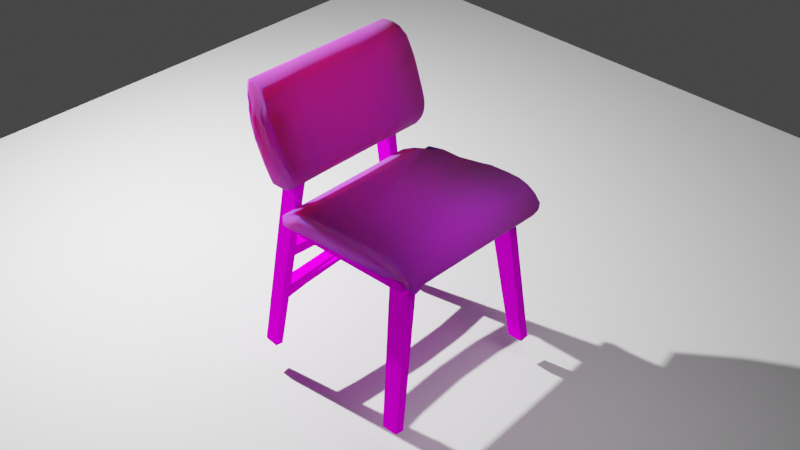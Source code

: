 # Source: chair_.blend  (saved by Blender 2.82.7; exported with 4.5.12 LTS)
import bpy
from mathutils import Matrix  # noqa: F401  (used for matrix-valued properties, if any)

bpy.ops.wm.read_factory_settings(use_empty=True)
scene = bpy.context.scene
scene.name = 'Scene'

# ---- collections
col_back = bpy.data.collections.new('back'); scene.collection.children.link(col_back)
col_seat = bpy.data.collections.new('seat'); scene.collection.children.link(col_seat)
col_archive = bpy.data.collections.new('archive'); scene.collection.children.link(col_archive)
col_legs = bpy.data.collections.new('legs'); scene.collection.children.link(col_legs)

# ---- images (referenced by path relative to the original .blend; pixels are not part of the script)
import os
ASSET_DIR = os.environ.get("B2B_ASSET_DIR", "")  # directory of the original .blend (textures are referenced by path, not embedded)
HERE = os.path.dirname(os.path.abspath(__file__))  # packed textures are extracted next to this script under _unpacked/

def load_image(name, relpath, width, height, colorspace="sRGB"):
    """Load a texture the original file referenced (path relative to the .blend, or extracted next to this script)."""
    p = next((c for c in (os.path.join(HERE, relpath), os.path.join(ASSET_DIR, relpath)) if relpath and os.path.exists(c)), "")
    if p:
        img = bpy.data.images.load(p, check_existing=True)
        img.name = name
    else:  # same state as the original file: an image datablock whose file is absent (Cycles renders it pink)
        img = bpy.data.images.new(name, width, height)
        img.source = "FILE"
        img.filepath = "//" + (relpath or name)
    img.colorspace_settings.name = colorspace
    return img
img_bark_004_basecolor_jpg = load_image('Bark_004_basecolor.jpg', 'Bark_004_basecolor.jpg', 1024, 1024, 'sRGB')
img_fabric_025_ambient_occlusion_jpg = load_image('Fabric_025_Ambient Occlusion.jpg', 'Fabric_025_Ambient Occlusion.jpg', 1024, 1024, 'sRGB')

# ---- materials (node trees are filled in below, after node groups)
mat_material_001 = bpy.data.materials.new('Material.001')
mat_material_002 = bpy.data.materials.new('Material.002')

# ---- material node trees
mat_material_001.use_nodes = True; mat_material_001.node_tree.nodes.clear()
_N = mat_material_001.node_tree.nodes; _L = mat_material_001.node_tree.links
n0 = _N.new('ShaderNodeOutputMaterial'); n0.name = 'Material Output'; n0.location = (300, 300)
n1 = _N.new('ShaderNodeBsdfPrincipled'); n1.name = 'Principled BSDF'; n1.location = (10, 300)
n1.distribution = 'GGX'
n1.subsurface_method = 'BURLEY'
n1.inputs[3].default_value = 1.45
n1.inputs[13].default_value = 0.0
n1.inputs[27].default_value = (0.0, 0.0, 0.0, 1.0)
n1.inputs[28].default_value = 1.0
n2 = _N.new('ShaderNodeTexImage'); n2.name = 'Image Texture'; n2.location = (-280, 260)
n2.image = img_bark_004_basecolor_jpg
_L.new(n1.outputs[0], n0.inputs[0])
_L.new(n2.outputs[0], n1.inputs[0])
n0.is_active_output = True
mat_material_002.use_nodes = True; mat_material_002.node_tree.nodes.clear()
_N = mat_material_002.node_tree.nodes; _L = mat_material_002.node_tree.links
n0 = _N.new('ShaderNodeOutputMaterial'); n0.name = 'Material Output'; n0.location = (300, 300)
n1 = _N.new('ShaderNodeBsdfPrincipled'); n1.name = 'Principled BSDF'; n1.location = (10, 300)
n1.distribution = 'GGX'
n1.subsurface_method = 'BURLEY'
n1.inputs[2].default_value = 1.0
n1.inputs[3].default_value = 1.45
n1.inputs[8].default_value = 1.0
n1.inputs[10].default_value = 0.7031
n1.inputs[13].default_value = 1.0
n1.inputs[27].default_value = (0.0, 0.0, 0.0, 1.0)
n1.inputs[28].default_value = 1.0
n2 = _N.new('ShaderNodeTexImage'); n2.name = 'Image Texture'; n2.location = (-280, 260)
n2.image = img_fabric_025_ambient_occlusion_jpg
n2.extension = 'EXTEND'
n3 = _N.new('ShaderNodeMix'); n3.name = 'Mix'; n3.location = (-160, 180)
n3.data_type = 'RGBA'
n3.inputs[0].default_value = 0.7031
n3.inputs[7].default_value = (0.006334, 0.0, 0.1574, 1.0)
_L.new(n1.outputs[0], n0.inputs[0])
_L.new(n2.outputs[0], n3.inputs[6])
_L.new(n3.outputs[2], n1.inputs[0])
n0.is_active_output = True

# ---- world
world_world = bpy.data.worlds.new('World'); scene.world = world_world
world_world.use_nodes = True; world_world.node_tree.nodes.clear()
_N = world_world.node_tree.nodes; _L = world_world.node_tree.links
n0 = _N.new('ShaderNodeOutputWorld'); n0.name = 'World Output'; n0.location = (300, 300)
n1 = _N.new('ShaderNodeBackground'); n1.name = 'Background'; n1.location = (10, 300)
n1.inputs[0].default_value = (0.05088, 0.05088, 0.05088, 1.0)
_L.new(n1.outputs[0], n0.inputs[0])
n0.is_active_output = True
world_world.color = (0.05088, 0.05088, 0.05088)
world_world.use_sun_shadow = False
world_world.sun_shadow_jitter_overblur = 0.0

# ---- cameras
cam_camera = bpy.data.cameras.new('Camera')
cam_camera.clip_end = 100.0
cam_camera.ortho_scale = 7.314

# ---- lights
light_light = bpy.data.lights.new('Light', 'AREA')
light_light.transmission_factor = 0.0
light_light.energy = 1571.0
light_light.shadow_soft_size = 0.1
light_light.shadow_maximum_resolution = 0.006
light_light.use_absolute_resolution = True
light_light.shape = 'RECTANGLE'
light_light.size = 0.1
light_light.size_y = 0.1
light_area = bpy.data.lights.new('Area', 'AREA')
light_area.transmission_factor = 0.0
light_area.energy = 78.54
light_area.shadow_soft_size = 1.673
light_area.shadow_maximum_resolution = 0.006
light_area.use_absolute_resolution = True
light_area.size = 1.673
light_area.size_y = 1.0

# ---- meshes
me_cube_001 = bpy.data.meshes.new('Cube.001')
me_cube_001.from_pydata([(-1.209, -1.161, -1.004), (-1.184, -1.281, 1.378), (-1.209, 0.86, -1.004), (-1.187, 1.191, 1.379), (0.8967, -1.16, -1.003), (1.468, -1.273, 1.381), (0.8967, 0.8613, -1.003), (1.466, 1.199, 1.381), (-1.208, 0.1816, -1.005), (-1.208, -0.492, -1.005), (-1.184, -0.464, 1.376), (-1.185, 0.3599, 1.377), (0.8975, -0.4907, -1.005), (0.8975, 0.1829, -1.005), (1.468, 0.3682, 1.379), (1.469, -0.4558, 1.379), (-1.314, 0.2616, 1.542), (-1.34, 1.091, 1.544), (1.234, 1.273, 1.601), (1.279, -0.3804, 1.599), (1.291, -1.197, 1.602), (-1.283, -1.379, 1.544), (-1.295, -0.5617, 1.542), (1.259, 0.4428, 1.599), (-1.608, 0.2388, 1.615), (-1.637, 1.068, 1.617), (0.9176, 1.27, 1.681), (0.9675, -0.3826, 1.679), (0.9817, -1.199, 1.682), (-1.573, -1.401, 1.618), (-1.587, -0.5843, 1.616), (0.9461, 0.4406, 1.679), (-2.609, 0.1271, 2.01), (-2.634, 0.8347, 2.011), (-0.4544, 1.007, 2.066), (-0.4118, -0.403, 2.064), (-0.3997, -1.1, 2.066), (-2.579, -1.272, 2.012), (-2.591, -0.5752, 2.01), (-0.43, 0.2992, 2.064), (-3.381, 0.03153, 2.325), (-3.402, 0.6248, 2.327), (-1.575, 0.7691, 2.372), (-1.539, -0.4128, 2.371), (-1.529, -0.9969, 2.373), (-3.356, -1.141, 2.327), (-3.366, -0.5571, 2.325), (-1.555, 0.1758, 2.371)], [], [(8, 11, 3, 2), (2, 3, 7, 6), (12, 15, 5, 4), (4, 5, 1, 0), (9, 12, 4, 0), (1, 5, 20, 21), (3, 11, 16, 17), (11, 10, 22, 16), (2, 6, 13, 8), (8, 13, 12, 9), (6, 7, 14, 13), (13, 14, 15, 12), (0, 1, 10, 9), (9, 10, 11, 8), (16, 22, 30, 24), (19, 23, 31, 27), (17, 16, 24, 25), (14, 7, 18, 23), (7, 3, 17, 18), (10, 1, 21, 22), (15, 14, 23, 19), (5, 15, 19, 20), (28, 27, 35, 36), (30, 29, 37, 38), (31, 26, 34, 39), (21, 20, 28, 29), (18, 17, 25, 26), (23, 18, 26, 31), (22, 21, 29, 30), (20, 19, 27, 28), (38, 37, 45, 46), (39, 34, 42, 47), (34, 33, 41, 42), (25, 24, 32, 33), (27, 31, 39, 35), (24, 30, 38, 32), (29, 28, 36, 37), (26, 25, 33, 34), (43, 46, 45, 44), (42, 41, 40, 47), (47, 40, 46, 43), (36, 35, 43, 44), (33, 32, 40, 41), (35, 39, 47, 43), (32, 38, 46, 40), (37, 36, 44, 45)])
_uv = me_cube_001.uv_layers.new(name='UVMap')
_uv.uv.foreach_set('vector', [0.375, 0.1667, 0.625, 0.1667, 0.625, 0.25, 0.375, 0.25, 0.375, 0.25, 0.625, 0.25, 0.625, 0.5, 0.375, 0.5, 0.375, 0.6667, 0.625, 0.6667, 0.625, 0.75, 0.375, 0.75, 0.375, 0.75, 0.625, 0.75, 0.625, 1.0, 0.375, 1.0, 0.125, 0.6667, 0.375, 0.6667, 0.375, 0.75, 0.125, 0.75, 0.625, 1.0, 0.625, 0.75, 0.625, 0.75, 0.625, 1.0, 0.625, 0.25, 0.625, 0.1667, 0.625, 0.1667, 0.625, 0.25, 0.625, 0.1667, 0.625, 0.08333, 0.625, 0.08333, 0.625, 0.1667, 0.125, 0.5, 0.375, 0.5, 0.375, 0.5833, 0.125, 0.5833, 0.125, 0.5833, 0.375, 0.5833, 0.375, 0.6667, 0.125, 0.6667, 0.375, 0.5, 0.625, 0.5, 0.625, 0.5833, 0.375, 0.5833, 0.375, 0.5833, 0.625, 0.5833, 0.625, 0.6667, 0.375, 0.6667, 0.375, 0.0, 0.625, 0.0, 0.625, 0.08333, 0.375, 0.08333, 0.375, 0.08333, 0.625, 0.08333, 0.625, 0.1667, 0.375, 0.1667, 0.625, 0.1667, 0.625, 0.08333, 0.625, 0.08333, 0.625, 0.1667, 0.625, 0.6667, 0.625, 0.5833, 0.625, 0.5833, 0.625, 0.6667, 0.625, 0.25, 0.625, 0.1667, 0.625, 0.1667, 0.625, 0.25, 0.625, 0.5833, 0.625, 0.5, 0.625, 0.5, 0.625, 0.5833, 0.625, 0.5, 0.625, 0.25, 0.625, 0.25, 0.625, 0.5, 0.625, 0.08333, 0.625, 0.0, 0.625, 0.0, 0.625, 0.08333, 0.625, 0.6667, 0.625, 0.5833, 0.625, 0.5833, 0.625, 0.6667, 0.625, 0.75, 0.625, 0.6667, 0.625, 0.6667, 0.625, 0.75, 0.625, 0.75, 0.625, 0.6667, 0.625, 0.6667, 0.625, 0.75, 0.625, 0.08333, 0.625, 0.0, 0.625, 0.0, 0.625, 0.08333, 0.625, 0.5833, 0.625, 0.5, 0.625, 0.5, 0.625, 0.5833, 0.625, 1.0, 0.625, 0.75, 0.625, 0.75, 0.625, 1.0, 0.625, 0.5, 0.625, 0.25, 0.625, 0.25, 0.625, 0.5, 0.625, 0.5833, 0.625, 0.5, 0.625, 0.5, 0.625, 0.5833, 0.625, 0.08333, 0.625, 0.0, 0.625, 0.0, 0.625, 0.08333, 0.625, 0.75, 0.625, 0.6667, 0.625, 0.6667, 0.625, 0.75, 0.625, 0.08333, 0.625, 0.0, 0.625, 0.0, 0.625, 0.08333, 0.625, 0.5833, 0.625, 0.5, 0.625, 0.5, 0.625, 0.5833, 0.625, 0.5, 0.625, 0.25, 0.625, 0.25, 0.625, 0.5, 0.625, 0.25, 0.625, 0.1667, 0.625, 0.1667, 0.625, 0.25, 0.625, 0.6667, 0.625, 0.5833, 0.625, 0.5833, 0.625, 0.6667, 0.625, 0.1667, 0.625, 0.08333, 0.625, 0.08333, 0.625, 0.1667, 0.625, 1.0, 0.625, 0.75, 0.625, 0.75, 0.625, 1.0, 0.625, 0.5, 0.625, 0.25, 0.625, 0.25, 0.625, 0.5, 0.625, 0.6667, 0.875, 0.6667, 0.875, 0.75, 0.625, 0.75, 0.625, 0.5, 0.875, 0.5, 0.875, 0.5833, 0.625, 0.5833, 0.625, 0.5833, 0.875, 0.5833, 0.875, 0.6667, 0.625, 0.6667, 0.625, 0.75, 0.625, 0.6667, 0.625, 0.6667, 0.625, 0.75, 0.625, 0.25, 0.625, 0.1667, 0.625, 0.1667, 0.625, 0.25, 0.625, 0.6667, 0.625, 0.5833, 0.625, 0.5833, 0.625, 0.6667, 0.625, 0.1667, 0.625, 0.08333, 0.625, 0.08333, 0.625, 0.1667, 0.625, 1.0, 0.625, 0.75, 0.625, 0.75, 0.625, 1.0])
me_cube_001.materials.append(mat_material_001)
me_cube_001.use_remesh_fix_poles = True
me_cube_001.use_remesh_preserve_attributes = False
me_cube_001.use_mirror_vertex_groups = False
me_cube_001.update()
me_cube_002 = bpy.data.meshes.new('Cube.002')
me_cube_002.from_pydata([(-1.209, -1.161, -1.004), (-1.184, -1.281, 1.378), (-1.209, 0.86, -1.004), (-1.187, 1.191, 1.379), (0.8967, -1.16, -1.003), (1.342, -1.275, 1.381), (0.8967, 0.8613, -1.003), (1.34, 1.197, 1.381), (-1.208, 0.1816, -1.005), (-1.208, -0.492, -1.005), (-1.184, -0.464, 1.376), (-1.185, 0.3599, 1.377), (0.8975, -0.4907, -1.005), (0.8975, 0.1829, -1.005), (1.342, 0.3666, 1.379), (1.342, -0.4574, 1.379), (-1.209, -0.491, -0.9763), (-1.209, -1.16, -0.9747), (0.896, 0.8623, -0.9745), (-1.209, 0.861, -0.9749), (0.8968, 0.1839, -0.9759), (0.896, -1.158, -0.9743), (-1.209, 0.1826, -0.9764), (0.8968, -0.4897, -0.9759), (-0.6391, 0.5006, 1.641), (-0.5934, 1.352, 1.642), (1.743, 1.032, 1.541), (1.661, -0.6642, 1.54), (1.635, -1.503, 1.543), (-0.7009, -1.183, 1.644), (-0.675, -0.3442, 1.641), (1.697, 0.1806, 1.539), (0.759, 0.2756, 1.997), (0.7972, 0.9871, 1.998), (2.75, 0.7196, 1.914), (2.682, -0.6982, 1.913), (2.66, -1.399, 1.915), (0.7073, -1.132, 2.0), (0.729, -0.4307, 1.998), (2.712, 0.008071, 1.913), (2.452, 0.05349, 2.395), (2.482, 0.6139, 2.396), (4.02, 0.4032, 2.329), (3.966, -0.7135, 2.328), (3.949, -1.266, 2.33), (2.411, -1.055, 2.397), (2.428, -0.5028, 2.395), (3.99, -0.1572, 2.328)], [], [(8, 11, 3, 2), (2, 3, 7, 6), (12, 15, 5, 4), (4, 5, 1, 0), (8, 2, 19, 22), (10, 1, 29, 30), (7, 3, 25, 26), (14, 7, 26, 31), (12, 4, 21, 23), (6, 13, 20, 18), (6, 7, 14, 13), (13, 14, 15, 12), (0, 1, 10, 9), (9, 10, 11, 8), (16, 23, 21, 17), (19, 18, 20, 22), (22, 20, 23, 16), (4, 0, 17, 21), (13, 12, 23, 20), (2, 6, 18, 19), (9, 8, 22, 16), (0, 9, 16, 17), (29, 28, 36, 37), (24, 30, 38, 32), (27, 31, 39, 35), (15, 14, 31, 27), (5, 15, 27, 28), (11, 10, 30, 24), (3, 11, 24, 25), (1, 5, 28, 29), (33, 32, 40, 41), (36, 35, 43, 44), (38, 37, 45, 46), (26, 25, 33, 34), (31, 26, 34, 39), (30, 29, 37, 38), (28, 27, 35, 36), (25, 24, 32, 33), (43, 46, 45, 44), (42, 41, 40, 47), (47, 40, 46, 43), (35, 39, 47, 43), (32, 38, 46, 40), (37, 36, 44, 45), (34, 33, 41, 42), (39, 34, 42, 47)])
_uv = me_cube_002.uv_layers.new(name='UVMap')
_uv.uv.foreach_set('vector', [0.375, 0.1667, 0.625, 0.1667, 0.625, 0.25, 0.375, 0.25, 0.375, 0.25, 0.625, 0.25, 0.625, 0.5, 0.375, 0.5, 0.375, 0.6667, 0.625, 0.6667, 0.625, 0.75, 0.375, 0.75, 0.375, 0.75, 0.625, 0.75, 0.625, 1.0, 0.375, 1.0, 0.375, 0.1667, 0.375, 0.25, 0.375, 0.25, 0.375, 0.1667, 0.625, 0.08333, 0.625, 0.0, 0.625, 0.0, 0.625, 0.08333, 0.625, 0.5, 0.625, 0.25, 0.625, 0.25, 0.625, 0.5, 0.625, 0.5833, 0.625, 0.5, 0.625, 0.5, 0.625, 0.5833, 0.375, 0.6667, 0.375, 0.75, 0.375, 0.75, 0.375, 0.6667, 0.375, 0.5, 0.375, 0.5833, 0.375, 0.5833, 0.375, 0.5, 0.375, 0.5, 0.625, 0.5, 0.625, 0.5833, 0.375, 0.5833, 0.375, 0.5833, 0.625, 0.5833, 0.625, 0.6667, 0.375, 0.6667, 0.375, 0.0, 0.625, 0.0, 0.625, 0.08333, 0.375, 0.08333, 0.375, 0.08333, 0.625, 0.08333, 0.625, 0.1667, 0.375, 0.1667, 0.125, 0.6667, 0.375, 0.6667, 0.375, 0.75, 0.125, 0.75, 0.125, 0.5, 0.375, 0.5, 0.375, 0.5833, 0.125, 0.5833, 0.125, 0.5833, 0.375, 0.5833, 0.375, 0.6667, 0.125, 0.6667, 0.375, 0.75, 0.375, 1.0, 0.375, 1.0, 0.375, 0.75, 0.375, 0.5833, 0.375, 0.6667, 0.375, 0.6667, 0.375, 0.5833, 0.375, 0.25, 0.375, 0.5, 0.375, 0.5, 0.375, 0.25, 0.375, 0.08333, 0.375, 0.1667, 0.375, 0.1667, 0.375, 0.08333, 0.375, 0.0, 0.375, 0.08333, 0.375, 0.08333, 0.375, 0.0, 0.625, 1.0, 0.625, 0.75, 0.625, 0.75, 0.625, 1.0, 0.625, 0.1667, 0.625, 0.08333, 0.625, 0.08333, 0.625, 0.1667, 0.625, 0.6667, 0.625, 0.5833, 0.625, 0.5833, 0.625, 0.6667, 0.625, 0.6667, 0.625, 0.5833, 0.625, 0.5833, 0.625, 0.6667, 0.625, 0.75, 0.625, 0.6667, 0.625, 0.6667, 0.625, 0.75, 0.625, 0.1667, 0.625, 0.08333, 0.625, 0.08333, 0.625, 0.1667, 0.625, 0.25, 0.625, 0.1667, 0.625, 0.1667, 0.625, 0.25, 0.625, 1.0, 0.625, 0.75, 0.625, 0.75, 0.625, 1.0, 0.625, 0.25, 0.625, 0.1667, 0.625, 0.1667, 0.625, 0.25, 0.625, 0.75, 0.625, 0.6667, 0.625, 0.6667, 0.625, 0.75, 0.625, 0.08333, 0.625, 0.0, 0.625, 0.0, 0.625, 0.08333, 0.625, 0.5, 0.625, 0.25, 0.625, 0.25, 0.625, 0.5, 0.625, 0.5833, 0.625, 0.5, 0.625, 0.5, 0.625, 0.5833, 0.625, 0.08333, 0.625, 0.0, 0.625, 0.0, 0.625, 0.08333, 0.625, 0.75, 0.625, 0.6667, 0.625, 0.6667, 0.625, 0.75, 0.625, 0.25, 0.625, 0.1667, 0.625, 0.1667, 0.625, 0.25, 0.625, 0.6667, 0.875, 0.6667, 0.875, 0.75, 0.625, 0.75, 0.625, 0.5, 0.875, 0.5, 0.875, 0.5833, 0.625, 0.5833, 0.625, 0.5833, 0.875, 0.5833, 0.875, 0.6667, 0.625, 0.6667, 0.625, 0.6667, 0.625, 0.5833, 0.625, 0.5833, 0.625, 0.6667, 0.625, 0.1667, 0.625, 0.08333, 0.625, 0.08333, 0.625, 0.1667, 0.625, 1.0, 0.625, 0.75, 0.625, 0.75, 0.625, 1.0, 0.625, 0.5, 0.625, 0.25, 0.625, 0.25, 0.625, 0.5, 0.625, 0.5833, 0.625, 0.5, 0.625, 0.5, 0.625, 0.5833])
me_cube_002.materials.append(mat_material_001)
me_cube_002.use_remesh_fix_poles = True
me_cube_002.use_remesh_preserve_attributes = False
me_cube_002.use_mirror_vertex_groups = False
me_cube_002.update()
me_cube_003 = bpy.data.meshes.new('Cube.003')
me_cube_003.from_pydata([(-1.0, -1.083, -2.284), (-1.0, -1.083, -0.2748), (-1.123, 1.092, -2.385), (-1.123, 1.096, -0.1595), (1.0, -1.083, -2.273), (1.0, -1.082, -0.2627), (1.123, 1.102, -2.394), (1.123, 1.109, -0.1699), (-1.0, 0.08389, -1.211), (-1.0, -1.083, -1.277), (-1.0, 0.08554, 0.7908), (-1.123, 1.097, -1.274), (5.436e-10, 1.1, -2.392), (5.436e-10, 1.106, -0.1674), (1.123, 1.109, -1.284), (1.0, 0.09734, -1.215), (1.0, 0.09914, 0.7872), (1.0, -1.082, -1.265), (-3.071e-16, -1.083, -2.276), (-3.071e-16, -1.082, -0.2658), (-4.55e-17, 0.0955, 0.7882), (-4.55e-17, 0.09373, -1.214), (-3.071e-16, -1.083, -1.268), (1.0, 0.1033, -0.5237), (5.436e-10, 1.106, -1.282), (-1.0, 0.1042, -0.5232), (-1.0, -0.5254, -1.412), (-1.0, -1.083, -0.7751), (-1.038, 0.7599, 0.2409), (-1.123, 1.095, -1.83), (-0.5617, 1.096, -2.389), (0.5617, 1.108, -0.1694), (1.123, 1.106, -1.84), (1.038, 0.7796, -1.851), (1.0, -0.5252, 0.5997), (1.0, -1.083, -1.768), (0.5, -1.083, -2.274), (-0.5, -1.083, -0.2696), (-1.038, 0.7489, -1.825), (-1.0, -1.083, -1.78), (-1.0, -0.5255, 0.5883), (-1.123, 1.097, -0.7176), (0.5617, 1.102, -2.393), (-0.5617, 1.102, -0.1641), (1.123, 1.11, -0.7277), (1.0, -0.5252, -1.401), (1.038, 0.7931, 0.2132), (1.0, -1.082, -0.7631), (-0.5, -1.083, -2.279), (0.5, -1.082, -0.2635), (-1.106e-16, -0.5253, 0.5971), (1.685e-10, 0.7842, 0.2212), (0.5, 0.09816, 0.7875), (-0.5, 0.09125, 0.7893), (-1.106e-16, -0.5253, -1.404), (1.685e-10, 0.7715, -1.844), (-0.5, 0.08953, -1.213), (0.5, 0.09636, -1.215), (-0.5, -1.083, -1.272), (0.5, -1.082, -1.266), (-3.071e-16, -1.083, -1.771), (-3.071e-16, -1.082, -0.7662), (1.0, -0.5252, -0.439), (1.039, 0.8635, -0.4777), (1.0, 0.1003, -0.7152), (1.0, 0.1013, 0.286), (0.5617, 1.108, -1.284), (-0.5617, 1.102, -1.279), (5.436e-10, 1.103, -1.837), (5.436e-10, 1.107, -0.7253), (-1.039, 0.8633, -0.4691), (-1.0, -0.5254, -0.4093), (-1.0, 0.08664, -0.7113), (-1.0, 0.1004, 0.2896), (-1.0, -0.5254, 0.09018), (-1.0, -0.5254, -0.9102), (-1.039, 0.7569, -1.315), (-0.5617, 1.103, -0.722), (-0.5617, 1.1, -1.834), (0.5617, 1.106, -1.839), (1.039, 0.7961, -0.31), (1.039, 0.7891, -1.341), (1.0, -0.5252, -0.8988), (0.5, -1.082, -0.7638), (0.5, -1.083, -1.769), (-0.5, -1.083, -1.775), (0.5191, 0.7776, -1.849), (-0.5191, 0.7618, -1.836), (-0.5, -0.5253, -1.407), (-0.5191, 0.7737, 0.2299), (0.5191, 0.7908, 0.2157), (0.5, -0.5253, 0.5993), (-0.5, -0.5254, 0.5936), (0.5, -0.5252, -1.402), (-0.5, -1.083, -0.77), (1.0, -0.5252, 0.1016), (0.5617, 1.109, -0.7272), (-1.039, 0.7625, -0.282), (1.0, -1.082, -0.7631), (1.0, -0.5252, 0.1016), (1.0, -0.8597, -0.3796), (1.0, -0.7849, -0.4592), (1.0, -0.8659, 0.1096), (0.5, -0.8659, 0.1086), (-1.0, -0.7857, -0.8762), (-1.0, -0.8658, -0.388), (-1.0, -0.6611, -0.4659)], [(99, 98)], [(97, 28, 3, 41), (96, 31, 7, 44), (95, 34, 102, 100), (94, 37, 1, 27), (93, 45, 4, 36), (92, 40, 1, 37), (91, 50, 19, 49, 103), (90, 51, 20, 52), (89, 28, 10, 53), (88, 54, 18, 48), (87, 55, 21, 56), (86, 33, 15, 57), (85, 58, 9, 39), (84, 59, 22, 60), (83, 49, 19, 61), (82, 62, 101, 17, 35), (81, 63, 23, 64), (80, 46, 16, 65), (79, 66, 14, 32), (78, 67, 24, 68), (77, 43, 13, 69), (76, 70, 11, 29), (75, 71, 25, 72), (74, 40, 10, 73), (9, 27, 105, 106, 104), (27, 1, 40, 74, 105), (26, 75, 72, 8), (0, 39, 75, 26), (39, 9, 104, 106, 71, 75), (38, 76, 29, 2), (8, 72, 76, 38), (72, 25, 70, 76), (67, 77, 69, 24), (11, 41, 77, 67), (41, 3, 43, 77), (30, 78, 68, 12), (2, 29, 78, 30), (29, 11, 67, 78), (42, 79, 32, 6), (12, 68, 79, 42), (68, 24, 66, 79), (14, 44, 80, 63), (44, 7, 46, 80), (33, 81, 64, 15), (6, 32, 81, 33), (32, 14, 63, 81), (45, 82, 35, 4), (15, 64, 82, 45), (64, 23, 62, 82), (59, 83, 61, 22), (17, 47, 83, 59), (47, 5, 49, 83), (36, 84, 60, 18), (4, 35, 84, 36), (35, 17, 59, 84), (48, 85, 39, 0), (18, 60, 85, 48), (60, 22, 58, 85), (55, 86, 57, 21), (12, 42, 86, 55), (42, 6, 33, 86), (38, 87, 56, 8), (2, 30, 87, 38), (30, 12, 55, 87), (26, 88, 48, 0), (8, 56, 88, 26), (56, 21, 54, 88), (51, 89, 53, 20), (13, 43, 89, 51), (43, 3, 28, 89), (46, 90, 52, 16), (7, 31, 90, 46), (31, 13, 51, 90), (34, 91, 103, 102), (16, 52, 91, 34), (52, 20, 50, 91), (50, 92, 37, 19), (20, 53, 92, 50), (53, 10, 40, 92), (54, 93, 36, 18), (21, 57, 93, 54), (57, 15, 45, 93), (58, 94, 27, 9), (22, 61, 94, 58), (61, 19, 37, 94), (65, 16, 34, 95), (66, 96, 44, 14), (24, 69, 96, 66), (69, 13, 31, 96), (70, 97, 41, 11), (73, 10, 28, 97), (101, 100, 47, 17), (102, 103, 49, 5), (100, 102, 5, 47)])
_uv = me_cube_003.uv_layers.new(name='UVMap')
_uv.uv.foreach_set('vector', [0.5625, 0.1875, 0.625, 0.1875, 0.625, 0.25, 0.5625, 0.25, 0.5625, 0.4375, 0.625, 0.4375, 0.625, 0.5, 0.5625, 0.5, 0.5625, 0.6875, 0.625, 0.6875, 0.625, 0.7258, 0.5625, 0.7251, 0.5625, 0.9375, 0.625, 0.9375, 0.625, 1.0, 0.5625, 1.0, 0.3125, 0.6875, 0.375, 0.6875, 0.375, 0.75, 0.3125, 0.75, 0.8125, 0.6875, 0.875, 0.6875, 0.875, 0.75, 0.8125, 0.75, 0.6875, 0.6875, 0.75, 0.6875, 0.75, 0.75, 0.6875, 0.75, 0.6875, 0.7258, 0.6875, 0.5625, 0.75, 0.5625, 0.75, 0.625, 0.6875, 0.625, 0.8125, 0.5625, 0.875, 0.5625, 0.875, 0.625, 0.8125, 0.625, 0.1875, 0.6875, 0.25, 0.6875, 0.25, 0.75, 0.1875, 0.75, 0.1875, 0.5625, 0.25, 0.5625, 0.25, 0.625, 0.1875, 0.625, 0.3125, 0.5625, 0.375, 0.5625, 0.375, 0.625, 0.3125, 0.625, 0.4375, 0.9375, 0.5, 0.9375, 0.5, 1.0, 0.4375, 1.0, 0.4375, 0.8125, 0.5, 0.8125, 0.5, 0.875, 0.4375, 0.875, 0.5625, 0.8125, 0.625, 0.8125, 0.625, 0.875, 0.5625, 0.875, 0.4375, 0.6875, 0.5, 0.6875, 0.5, 0.7245, 0.5, 0.75, 0.4375, 0.75, 0.4375, 0.5625, 0.5, 0.5625, 0.5, 0.625, 0.4375, 0.625, 0.5625, 0.5625, 0.625, 0.5625, 0.625, 0.625, 0.5625, 0.625, 0.4375, 0.4375, 0.5, 0.4375, 0.5, 0.5, 0.4375, 0.5, 0.4375, 0.3125, 0.5, 0.3125, 0.5, 0.375, 0.4375, 0.375, 0.5625, 0.3125, 0.625, 0.3125, 0.625, 0.375, 0.5625, 0.375, 0.4375, 0.1875, 0.5, 0.1875, 0.5, 0.25, 0.4375, 0.25, 0.4375, 0.0625, 0.5, 0.0625, 0.5, 0.125, 0.4375, 0.125, 0.5625, 0.0625, 0.625, 0.0625, 0.625, 0.125, 0.5625, 0.125, 0.5, 0.0, 0.5625, 0.0, 0.5625, 0.03264, 0.5, 0.04571, 0.5, 0.03125, 0.5625, 0.0, 0.625, 0.0, 0.625, 0.0625, 0.5625, 0.0625, 0.5625, 0.03264, 0.375, 0.0625, 0.4375, 0.0625, 0.4375, 0.125, 0.375, 0.125, 0.375, 0.0, 0.4375, 0.0, 0.4375, 0.0625, 0.375, 0.0625, 0.4375, 0.0, 0.5, 0.0, 0.5, 0.03125, 0.5, 0.04571, 0.5, 0.0625, 0.4375, 0.0625, 0.375, 0.1875, 0.4375, 0.1875, 0.4375, 0.25, 0.375, 0.25, 0.375, 0.125, 0.4375, 0.125, 0.4375, 0.1875, 0.375, 0.1875, 0.4375, 0.125, 0.5, 0.125, 0.5, 0.1875, 0.4375, 0.1875, 0.5, 0.3125, 0.5625, 0.3125, 0.5625, 0.375, 0.5, 0.375, 0.5, 0.25, 0.5625, 0.25, 0.5625, 0.3125, 0.5, 0.3125, 0.5625, 0.25, 0.625, 0.25, 0.625, 0.3125, 0.5625, 0.3125, 0.375, 0.3125, 0.4375, 0.3125, 0.4375, 0.375, 0.375, 0.375, 0.375, 0.25, 0.4375, 0.25, 0.4375, 0.3125, 0.375, 0.3125, 0.4375, 0.25, 0.5, 0.25, 0.5, 0.3125, 0.4375, 0.3125, 0.375, 0.4375, 0.4375, 0.4375, 0.4375, 0.5, 0.375, 0.5, 0.375, 0.375, 0.4375, 0.375, 0.4375, 0.4375, 0.375, 0.4375, 0.4375, 0.375, 0.5, 0.375, 0.5, 0.4375, 0.4375, 0.4375, 0.5, 0.5, 0.5625, 0.5, 0.5625, 0.5625, 0.5, 0.5625, 0.5625, 0.5, 0.625, 0.5, 0.625, 0.5625, 0.5625, 0.5625, 0.375, 0.5625, 0.4375, 0.5625, 0.4375, 0.625, 0.375, 0.625, 0.375, 0.5, 0.4375, 0.5, 0.4375, 0.5625, 0.375, 0.5625, 0.4375, 0.5, 0.5, 0.5, 0.5, 0.5625, 0.4375, 0.5625, 0.375, 0.6875, 0.4375, 0.6875, 0.4375, 0.75, 0.375, 0.75, 0.375, 0.625, 0.4375, 0.625, 0.4375, 0.6875, 0.375, 0.6875, 0.4375, 0.625, 0.5, 0.625, 0.5, 0.6875, 0.4375, 0.6875, 0.5, 0.8125, 0.5625, 0.8125, 0.5625, 0.875, 0.5, 0.875, 0.5, 0.75, 0.5625, 0.75, 0.5625, 0.8125, 0.5, 0.8125, 0.5625, 0.75, 0.625, 0.75, 0.625, 0.8125, 0.5625, 0.8125, 0.375, 0.8125, 0.4375, 0.8125, 0.4375, 0.875, 0.375, 0.875, 0.375, 0.75, 0.4375, 0.75, 0.4375, 0.8125, 0.375, 0.8125, 0.4375, 0.75, 0.5, 0.75, 0.5, 0.8125, 0.4375, 0.8125, 0.375, 0.9375, 0.4375, 0.9375, 0.4375, 1.0, 0.375, 1.0, 0.375, 0.875, 0.4375, 0.875, 0.4375, 0.9375, 0.375, 0.9375, 0.4375, 0.875, 0.5, 0.875, 0.5, 0.9375, 0.4375, 0.9375, 0.25, 0.5625, 0.3125, 0.5625, 0.3125, 0.625, 0.25, 0.625, 0.25, 0.5, 0.3125, 0.5, 0.3125, 0.5625, 0.25, 0.5625, 0.3125, 0.5, 0.375, 0.5, 0.375, 0.5625, 0.3125, 0.5625, 0.125, 0.5625, 0.1875, 0.5625, 0.1875, 0.625, 0.125, 0.625, 0.125, 0.5, 0.1875, 0.5, 0.1875, 0.5625, 0.125, 0.5625, 0.1875, 0.5, 0.25, 0.5, 0.25, 0.5625, 0.1875, 0.5625, 0.125, 0.6875, 0.1875, 0.6875, 0.1875, 0.75, 0.125, 0.75, 0.125, 0.625, 0.1875, 0.625, 0.1875, 0.6875, 0.125, 0.6875, 0.1875, 0.625, 0.25, 0.625, 0.25, 0.6875, 0.1875, 0.6875, 0.75, 0.5625, 0.8125, 0.5625, 0.8125, 0.625, 0.75, 0.625, 0.75, 0.5, 0.8125, 0.5, 0.8125, 0.5625, 0.75, 0.5625, 0.8125, 0.5, 0.875, 0.5, 0.875, 0.5625, 0.8125, 0.5625, 0.625, 0.5625, 0.6875, 0.5625, 0.6875, 0.625, 0.625, 0.625, 0.625, 0.5, 0.6875, 0.5, 0.6875, 0.5625, 0.625, 0.5625, 0.6875, 0.5, 0.75, 0.5, 0.75, 0.5625, 0.6875, 0.5625, 0.625, 0.6875, 0.6875, 0.6875, 0.6875, 0.7258, 0.625, 0.7258, 0.625, 0.625, 0.6875, 0.625, 0.6875, 0.6875, 0.625, 0.6875, 0.6875, 0.625, 0.75, 0.625, 0.75, 0.6875, 0.6875, 0.6875, 0.75, 0.6875, 0.8125, 0.6875, 0.8125, 0.75, 0.75, 0.75, 0.75, 0.625, 0.8125, 0.625, 0.8125, 0.6875, 0.75, 0.6875, 0.8125, 0.625, 0.875, 0.625, 0.875, 0.6875, 0.8125, 0.6875, 0.25, 0.6875, 0.3125, 0.6875, 0.3125, 0.75, 0.25, 0.75, 0.25, 0.625, 0.3125, 0.625, 0.3125, 0.6875, 0.25, 0.6875, 0.3125, 0.625, 0.375, 0.625, 0.375, 0.6875, 0.3125, 0.6875, 0.5, 0.9375, 0.5625, 0.9375, 0.5625, 1.0, 0.5, 1.0, 0.5, 0.875, 0.5625, 0.875, 0.5625, 0.9375, 0.5, 0.9375, 0.5625, 0.875, 0.625, 0.875, 0.625, 0.9375, 0.5625, 0.9375, 0.5625, 0.625, 0.625, 0.625, 0.625, 0.6875, 0.5625, 0.6875, 0.5, 0.4375, 0.5625, 0.4375, 0.5625, 0.5, 0.5, 0.5, 0.5, 0.375, 0.5625, 0.375, 0.5625, 0.4375, 0.5, 0.4375, 0.5625, 0.375, 0.625, 0.375, 0.625, 0.4375, 0.5625, 0.4375, 0.5, 0.1875, 0.5625, 0.1875, 0.5625, 0.25, 0.5, 0.25, 0.5625, 0.125, 0.625, 0.125, 0.625, 0.1875, 0.5625, 0.1875, 0.5, 0.7245, 0.5625, 0.7251, 0.5625, 0.75, 0.5, 0.75, 0.625, 0.7258, 0.6875, 0.7258, 0.6875, 0.75, 0.625, 0.75, 0.5625, 0.7251, 0.625, 0.7258, 0.625, 0.75, 0.5625, 0.75])
me_cube_003.materials.append(mat_material_001)
me_cube_003.use_remesh_fix_poles = True
me_cube_003.use_remesh_preserve_attributes = False
me_cube_003.use_mirror_vertex_groups = False
me_cube_003.update()
me_cube_009 = bpy.data.meshes.new('Cube.009')
me_cube_009.from_pydata([(-1.0, -1.083, -2.284), (-1.0, -1.083, -0.2748), (-1.123, 1.092, -2.385), (-1.123, 1.096, -0.1595), (1.0, -1.083, -2.273), (1.0, -1.082, -0.2627), (1.123, 1.102, -2.394), (1.123, 1.109, -0.1699), (-1.0, 0.08389, -1.211), (-1.0, -1.083, -1.277), (-1.0, 0.08554, 0.7908), (-1.123, 1.097, -1.274), (5.436e-10, 1.1, -2.392), (5.436e-10, 1.106, -0.1674), (1.123, 1.109, -1.284), (1.0, 0.09734, -1.215), (1.0, 0.09914, 0.7872), (1.0, -1.082, -1.265), (-3.071e-16, -1.083, -2.276), (-3.071e-16, -1.082, -0.2658), (-4.55e-17, 0.0955, 0.7882), (-4.55e-17, 0.09373, -1.214), (-3.071e-16, -1.083, -1.268), (1.0, 0.1033, -0.5237), (5.436e-10, 1.106, -1.282), (-1.0, 0.1042, -0.5232), (-1.0, -0.5254, -1.412), (-1.0, -1.083, -0.7751), (-1.038, 0.7599, 0.2409), (-1.123, 1.095, -1.83), (-0.5617, 1.096, -2.389), (0.5617, 1.108, -0.1694), (1.123, 1.106, -1.84), (1.038, 0.7796, -1.851), (1.0, -0.5252, 0.5997), (1.0, -1.083, -1.768), (0.5, -1.083, -2.274), (-0.5, -1.083, -0.2696), (-1.038, 0.7489, -1.825), (-1.0, -1.083, -1.78), (-1.0, -0.5255, 0.5883), (-1.123, 1.097, -0.7176), (0.5617, 1.102, -2.393), (-0.5617, 1.102, -0.1641), (1.123, 1.11, -0.7277), (1.0, -0.5252, -1.401), (1.038, 0.7931, 0.2132), (1.0, -1.082, -0.7631), (-0.5, -1.083, -2.279), (0.5, -1.082, -0.2635), (-1.106e-16, -0.5253, 0.5971), (1.685e-10, 0.7842, 0.2212), (0.5, 0.09816, 0.7875), (-0.5, 0.09125, 0.7893), (-1.106e-16, -0.5253, -1.404), (1.685e-10, 0.7715, -1.844), (-0.5, 0.08953, -1.213), (0.5, 0.09636, -1.215), (-0.5, -1.083, -1.272), (0.5, -1.082, -1.266), (-3.071e-16, -1.083, -1.771), (-3.071e-16, -1.082, -0.7662), (1.0, -0.5252, -0.439), (1.039, 0.8635, -0.4777), (1.0, 0.1003, -0.7152), (1.0, 0.1013, 0.286), (0.5617, 1.108, -1.284), (-0.5617, 1.102, -1.279), (5.436e-10, 1.103, -1.837), (5.436e-10, 1.107, -0.7253), (-1.039, 0.8633, -0.4691), (-1.0, -0.5254, -0.4093), (-1.0, 0.08664, -0.7113), (-1.0, 0.1004, 0.2896), (-1.0, -0.5254, 0.09018), (-1.0, -0.5254, -0.9102), (-1.039, 0.7569, -1.315), (-0.5617, 1.103, -0.722), (-0.5617, 1.1, -1.834), (0.5617, 1.106, -1.839), (1.039, 0.7961, -0.31), (1.039, 0.7891, -1.341), (1.0, -0.5252, -0.8988), (0.5, -1.082, -0.7638), (0.5, -1.083, -1.769), (-0.5, -1.083, -1.775), (0.5191, 0.7776, -1.849), (-0.5191, 0.7618, -1.836), (-0.5, -0.5253, -1.407), (-0.5191, 0.7737, 0.2299), (0.5191, 0.7908, 0.2157), (0.5, -0.5253, 0.5993), (-0.5, -0.5254, 0.5936), (0.5, -0.5252, -1.402), (-0.5, -1.083, -0.77), (1.0, -0.5252, 0.1016), (0.5617, 1.109, -0.7272), (-1.039, 0.7625, -0.282), (1.0, -1.082, -0.7631), (1.0, -0.5252, 0.1016), (1.0, -0.8597, -0.3796), (1.0, -0.7849, -0.4592), (1.0, -0.8659, 0.1096), (0.5, -0.8659, 0.1086), (-1.0, -0.7857, -0.8762), (-1.0, -0.8658, -0.388), (-1.0, -0.6611, -0.4659)], [(99, 98)], [(97, 28, 3, 41), (96, 31, 7, 44), (95, 34, 102, 100), (94, 37, 1, 27), (93, 45, 4, 36), (92, 40, 1, 37), (91, 50, 19, 49, 103), (90, 51, 20, 52), (89, 28, 10, 53), (88, 54, 18, 48), (87, 55, 21, 56), (86, 33, 15, 57), (85, 58, 9, 39), (84, 59, 22, 60), (83, 49, 19, 61), (82, 62, 101, 17, 35), (81, 63, 23, 64), (80, 46, 16, 65), (79, 66, 14, 32), (78, 67, 24, 68), (77, 43, 13, 69), (76, 70, 11, 29), (75, 71, 25, 72), (74, 40, 10, 73), (9, 27, 105, 106, 104), (27, 1, 40, 74, 105), (26, 75, 72, 8), (0, 39, 75, 26), (39, 9, 104, 106, 71, 75), (38, 76, 29, 2), (8, 72, 76, 38), (72, 25, 70, 76), (67, 77, 69, 24), (11, 41, 77, 67), (41, 3, 43, 77), (30, 78, 68, 12), (2, 29, 78, 30), (29, 11, 67, 78), (42, 79, 32, 6), (12, 68, 79, 42), (68, 24, 66, 79), (14, 44, 80, 63), (44, 7, 46, 80), (33, 81, 64, 15), (6, 32, 81, 33), (32, 14, 63, 81), (45, 82, 35, 4), (15, 64, 82, 45), (64, 23, 62, 82), (59, 83, 61, 22), (17, 47, 83, 59), (47, 5, 49, 83), (36, 84, 60, 18), (4, 35, 84, 36), (35, 17, 59, 84), (48, 85, 39, 0), (18, 60, 85, 48), (60, 22, 58, 85), (55, 86, 57, 21), (12, 42, 86, 55), (42, 6, 33, 86), (38, 87, 56, 8), (2, 30, 87, 38), (30, 12, 55, 87), (26, 88, 48, 0), (8, 56, 88, 26), (56, 21, 54, 88), (51, 89, 53, 20), (13, 43, 89, 51), (43, 3, 28, 89), (46, 90, 52, 16), (7, 31, 90, 46), (31, 13, 51, 90), (34, 91, 103, 102), (16, 52, 91, 34), (52, 20, 50, 91), (50, 92, 37, 19), (20, 53, 92, 50), (53, 10, 40, 92), (54, 93, 36, 18), (21, 57, 93, 54), (57, 15, 45, 93), (58, 94, 27, 9), (22, 61, 94, 58), (61, 19, 37, 94), (65, 16, 34, 95), (66, 96, 44, 14), (24, 69, 96, 66), (69, 13, 31, 96), (70, 97, 41, 11), (73, 10, 28, 97), (101, 100, 47, 17), (102, 103, 49, 5), (100, 102, 5, 47)])
_uv = me_cube_009.uv_layers.new(name='UVMap')
_uv.uv.foreach_set('vector', [0.5625, 0.1875, 0.625, 0.1875, 0.625, 0.25, 0.5625, 0.25, 0.5625, 0.4375, 0.625, 0.4375, 0.625, 0.5, 0.5625, 0.5, 0.5625, 0.6875, 0.625, 0.6875, 0.625, 0.7258, 0.5625, 0.7251, 0.5625, 0.9375, 0.625, 0.9375, 0.625, 1.0, 0.5625, 1.0, 0.3125, 0.6875, 0.375, 0.6875, 0.375, 0.75, 0.3125, 0.75, 0.8125, 0.6875, 0.875, 0.6875, 0.875, 0.75, 0.8125, 0.75, 0.6875, 0.6875, 0.75, 0.6875, 0.75, 0.75, 0.6875, 0.75, 0.6875, 0.7258, 0.6875, 0.5625, 0.75, 0.5625, 0.75, 0.625, 0.6875, 0.625, 0.8125, 0.5625, 0.875, 0.5625, 0.875, 0.625, 0.8125, 0.625, 0.1875, 0.6875, 0.25, 0.6875, 0.25, 0.75, 0.1875, 0.75, 0.1875, 0.5625, 0.25, 0.5625, 0.25, 0.625, 0.1875, 0.625, 0.3125, 0.5625, 0.375, 0.5625, 0.375, 0.625, 0.3125, 0.625, 0.4375, 0.9375, 0.5, 0.9375, 0.5, 1.0, 0.4375, 1.0, 0.4375, 0.8125, 0.5, 0.8125, 0.5, 0.875, 0.4375, 0.875, 0.5625, 0.8125, 0.625, 0.8125, 0.625, 0.875, 0.5625, 0.875, 0.4375, 0.6875, 0.5, 0.6875, 0.5, 0.7245, 0.5, 0.75, 0.4375, 0.75, 0.4375, 0.5625, 0.5, 0.5625, 0.5, 0.625, 0.4375, 0.625, 0.5625, 0.5625, 0.625, 0.5625, 0.625, 0.625, 0.5625, 0.625, 0.4375, 0.4375, 0.5, 0.4375, 0.5, 0.5, 0.4375, 0.5, 0.4375, 0.3125, 0.5, 0.3125, 0.5, 0.375, 0.4375, 0.375, 0.5625, 0.3125, 0.625, 0.3125, 0.625, 0.375, 0.5625, 0.375, 0.4375, 0.1875, 0.5, 0.1875, 0.5, 0.25, 0.4375, 0.25, 0.4375, 0.0625, 0.5, 0.0625, 0.5, 0.125, 0.4375, 0.125, 0.5625, 0.0625, 0.625, 0.0625, 0.625, 0.125, 0.5625, 0.125, 0.5, 0.0, 0.5625, 0.0, 0.5625, 0.03264, 0.5, 0.04571, 0.5, 0.03125, 0.5625, 0.0, 0.625, 0.0, 0.625, 0.0625, 0.5625, 0.0625, 0.5625, 0.03264, 0.375, 0.0625, 0.4375, 0.0625, 0.4375, 0.125, 0.375, 0.125, 0.375, 0.0, 0.4375, 0.0, 0.4375, 0.0625, 0.375, 0.0625, 0.4375, 0.0, 0.5, 0.0, 0.5, 0.03125, 0.5, 0.04571, 0.5, 0.0625, 0.4375, 0.0625, 0.375, 0.1875, 0.4375, 0.1875, 0.4375, 0.25, 0.375, 0.25, 0.375, 0.125, 0.4375, 0.125, 0.4375, 0.1875, 0.375, 0.1875, 0.4375, 0.125, 0.5, 0.125, 0.5, 0.1875, 0.4375, 0.1875, 0.5, 0.3125, 0.5625, 0.3125, 0.5625, 0.375, 0.5, 0.375, 0.5, 0.25, 0.5625, 0.25, 0.5625, 0.3125, 0.5, 0.3125, 0.5625, 0.25, 0.625, 0.25, 0.625, 0.3125, 0.5625, 0.3125, 0.375, 0.3125, 0.4375, 0.3125, 0.4375, 0.375, 0.375, 0.375, 0.375, 0.25, 0.4375, 0.25, 0.4375, 0.3125, 0.375, 0.3125, 0.4375, 0.25, 0.5, 0.25, 0.5, 0.3125, 0.4375, 0.3125, 0.375, 0.4375, 0.4375, 0.4375, 0.4375, 0.5, 0.375, 0.5, 0.375, 0.375, 0.4375, 0.375, 0.4375, 0.4375, 0.375, 0.4375, 0.4375, 0.375, 0.5, 0.375, 0.5, 0.4375, 0.4375, 0.4375, 0.5, 0.5, 0.5625, 0.5, 0.5625, 0.5625, 0.5, 0.5625, 0.5625, 0.5, 0.625, 0.5, 0.625, 0.5625, 0.5625, 0.5625, 0.375, 0.5625, 0.4375, 0.5625, 0.4375, 0.625, 0.375, 0.625, 0.375, 0.5, 0.4375, 0.5, 0.4375, 0.5625, 0.375, 0.5625, 0.4375, 0.5, 0.5, 0.5, 0.5, 0.5625, 0.4375, 0.5625, 0.375, 0.6875, 0.4375, 0.6875, 0.4375, 0.75, 0.375, 0.75, 0.375, 0.625, 0.4375, 0.625, 0.4375, 0.6875, 0.375, 0.6875, 0.4375, 0.625, 0.5, 0.625, 0.5, 0.6875, 0.4375, 0.6875, 0.5, 0.8125, 0.5625, 0.8125, 0.5625, 0.875, 0.5, 0.875, 0.5, 0.75, 0.5625, 0.75, 0.5625, 0.8125, 0.5, 0.8125, 0.5625, 0.75, 0.625, 0.75, 0.625, 0.8125, 0.5625, 0.8125, 0.375, 0.8125, 0.4375, 0.8125, 0.4375, 0.875, 0.375, 0.875, 0.375, 0.75, 0.4375, 0.75, 0.4375, 0.8125, 0.375, 0.8125, 0.4375, 0.75, 0.5, 0.75, 0.5, 0.8125, 0.4375, 0.8125, 0.375, 0.9375, 0.4375, 0.9375, 0.4375, 1.0, 0.375, 1.0, 0.375, 0.875, 0.4375, 0.875, 0.4375, 0.9375, 0.375, 0.9375, 0.4375, 0.875, 0.5, 0.875, 0.5, 0.9375, 0.4375, 0.9375, 0.25, 0.5625, 0.3125, 0.5625, 0.3125, 0.625, 0.25, 0.625, 0.25, 0.5, 0.3125, 0.5, 0.3125, 0.5625, 0.25, 0.5625, 0.3125, 0.5, 0.375, 0.5, 0.375, 0.5625, 0.3125, 0.5625, 0.125, 0.5625, 0.1875, 0.5625, 0.1875, 0.625, 0.125, 0.625, 0.125, 0.5, 0.1875, 0.5, 0.1875, 0.5625, 0.125, 0.5625, 0.1875, 0.5, 0.25, 0.5, 0.25, 0.5625, 0.1875, 0.5625, 0.125, 0.6875, 0.1875, 0.6875, 0.1875, 0.75, 0.125, 0.75, 0.125, 0.625, 0.1875, 0.625, 0.1875, 0.6875, 0.125, 0.6875, 0.1875, 0.625, 0.25, 0.625, 0.25, 0.6875, 0.1875, 0.6875, 0.75, 0.5625, 0.8125, 0.5625, 0.8125, 0.625, 0.75, 0.625, 0.75, 0.5, 0.8125, 0.5, 0.8125, 0.5625, 0.75, 0.5625, 0.8125, 0.5, 0.875, 0.5, 0.875, 0.5625, 0.8125, 0.5625, 0.625, 0.5625, 0.6875, 0.5625, 0.6875, 0.625, 0.625, 0.625, 0.625, 0.5, 0.6875, 0.5, 0.6875, 0.5625, 0.625, 0.5625, 0.6875, 0.5, 0.75, 0.5, 0.75, 0.5625, 0.6875, 0.5625, 0.625, 0.6875, 0.6875, 0.6875, 0.6875, 0.7258, 0.625, 0.7258, 0.625, 0.625, 0.6875, 0.625, 0.6875, 0.6875, 0.625, 0.6875, 0.6875, 0.625, 0.75, 0.625, 0.75, 0.6875, 0.6875, 0.6875, 0.75, 0.6875, 0.8125, 0.6875, 0.8125, 0.75, 0.75, 0.75, 0.75, 0.625, 0.8125, 0.625, 0.8125, 0.6875, 0.75, 0.6875, 0.8125, 0.625, 0.875, 0.625, 0.875, 0.6875, 0.8125, 0.6875, 0.25, 0.6875, 0.3125, 0.6875, 0.3125, 0.75, 0.25, 0.75, 0.25, 0.625, 0.3125, 0.625, 0.3125, 0.6875, 0.25, 0.6875, 0.3125, 0.625, 0.375, 0.625, 0.375, 0.6875, 0.3125, 0.6875, 0.5, 0.9375, 0.5625, 0.9375, 0.5625, 1.0, 0.5, 1.0, 0.5, 0.875, 0.5625, 0.875, 0.5625, 0.9375, 0.5, 0.9375, 0.5625, 0.875, 0.625, 0.875, 0.625, 0.9375, 0.5625, 0.9375, 0.5625, 0.625, 0.625, 0.625, 0.625, 0.6875, 0.5625, 0.6875, 0.5, 0.4375, 0.5625, 0.4375, 0.5625, 0.5, 0.5, 0.5, 0.5, 0.375, 0.5625, 0.375, 0.5625, 0.4375, 0.5, 0.4375, 0.5625, 0.375, 0.625, 0.375, 0.625, 0.4375, 0.5625, 0.4375, 0.5, 0.1875, 0.5625, 0.1875, 0.5625, 0.25, 0.5, 0.25, 0.5625, 0.125, 0.625, 0.125, 0.625, 0.1875, 0.5625, 0.1875, 0.5, 0.7245, 0.5625, 0.7251, 0.5625, 0.75, 0.5, 0.75, 0.625, 0.7258, 0.6875, 0.7258, 0.6875, 0.75, 0.625, 0.75, 0.5625, 0.7251, 0.625, 0.7258, 0.625, 0.75, 0.5625, 0.75])
me_cube_009.materials.append(mat_material_001)
me_cube_009.use_remesh_fix_poles = True
me_cube_009.use_remesh_preserve_attributes = False
me_cube_009.use_mirror_vertex_groups = False
me_cube_009.update()
me_cube_004 = bpy.data.meshes.new('Cube.004')
me_cube_004.from_pydata([(-13.44, -0.4777, 0.3517), (-13.44, -0.4777, 1.307), (-13.44, 0.4777, 0.3517), (-13.44, 0.4777, 1.307), (1.927, -0.636, -1.207), (1.927, -0.2908, 0.7591), (1.927, 0.486, -1.442), (1.927, 0.8312, 0.5239)], [], [(0, 1, 3, 2), (2, 3, 7, 6), (6, 7, 5, 4), (4, 5, 1, 0), (2, 6, 4, 0), (7, 3, 1, 5)])
_uv = me_cube_004.uv_layers.new(name='UVMap')
_uv.uv.foreach_set('vector', [0.375, 0.0, 0.625, 0.0, 0.625, 0.25, 0.375, 0.25, 0.375, 0.25, 0.625, 0.25, 0.625, 0.5, 0.375, 0.5, 0.375, 0.5, 0.625, 0.5, 0.625, 0.75, 0.375, 0.75, 0.375, 0.75, 0.625, 0.75, 0.625, 1.0, 0.375, 1.0, 0.125, 0.5, 0.375, 0.5, 0.375, 0.75, 0.125, 0.75, 0.625, 0.5, 0.875, 0.5, 0.875, 0.75, 0.625, 0.75])
me_cube_004.materials.append(mat_material_001)
me_cube_004.use_remesh_fix_poles = True
me_cube_004.use_remesh_preserve_attributes = False
me_cube_004.use_mirror_vertex_groups = False
me_cube_004.update()
me_cube_005 = bpy.data.meshes.new('Cube.005')
me_cube_005.from_pydata([(-13.44, -0.4777, 0.3517), (-13.44, -0.4777, 1.307), (-13.44, 0.4777, 0.3517), (-13.44, 0.4777, 1.307), (1.927, -0.636, -1.207), (1.927, -0.2908, 0.7591), (1.927, 0.486, -1.442), (1.927, 0.8312, 0.5239)], [], [(0, 1, 3, 2), (2, 3, 7, 6), (6, 7, 5, 4), (4, 5, 1, 0), (2, 6, 4, 0), (7, 3, 1, 5)])
_uv = me_cube_005.uv_layers.new(name='UVMap')
_uv.uv.foreach_set('vector', [0.375, 0.0, 0.625, 0.0, 0.625, 0.25, 0.375, 0.25, 0.375, 0.25, 0.625, 0.25, 0.625, 0.5, 0.375, 0.5, 0.375, 0.5, 0.625, 0.5, 0.625, 0.75, 0.375, 0.75, 0.375, 0.75, 0.625, 0.75, 0.625, 1.0, 0.375, 1.0, 0.125, 0.5, 0.375, 0.5, 0.375, 0.75, 0.125, 0.75, 0.625, 0.5, 0.875, 0.5, 0.875, 0.75, 0.625, 0.75])
me_cube_005.materials.append(mat_material_001)
me_cube_005.use_remesh_fix_poles = True
me_cube_005.use_remesh_preserve_attributes = False
me_cube_005.use_mirror_vertex_groups = False
me_cube_005.update()
me_cube_006 = bpy.data.meshes.new('Cube.006')
me_cube_006.from_pydata([(-1.099, -0.7078, -1.594), (-2.162, -0.7078, 1.72), (0.9006, -0.7078, -1.594), (0.9006, -0.7078, 0.4056), (2.371, -1.207, -0.5591), (2.371, -1.207, -1.561), (-10.89, -0.7078, -1.0), (-35.25, -1.833, -0.06735), (-35.26, -3.582, 1.627), (-4.278, -0.4149, -1.371), (-5.661, -0.4149, 2.919), (2.371, -1.207, -1.06), (-35.65, -2.708, 0.791), (-35.49, -3.145, 1.21), (-35.48, -2.27, 0.3628), (-35.36, -3.364, 1.418), (-35.6, -2.489, 0.5779), (-35.6, -2.926, 1.001), (-35.35, -2.052, 0.1473), (-21.85, -3.291, 4.289), (-5.656, -1.708, 2.917), (-29.48, -3.437, 4.555), (-5.658, -1.061, 2.918), (-13.85, -2.5, 3.305), (-33.78, -3.51, 3.124), (-5.657, -1.385, 2.917), (-18.67, -2.896, 3.897), (-26.07, -3.364, 4.544), (-5.66, -0.7381, 2.919), (-9.591, -2.104, 3.443), (-31.94, -3.473, 4.043), (-9.623, 31.23, 3.544), (-26.07, 30.94, 4.544), (-18.96, 31.09, 4.117), (-33.78, 30.8, 3.124), (-14.45, 31.16, 3.841), (-29.48, 30.87, 4.555), (-21.85, 31.01, 4.289), (-35.59, 29.81, 0.1473), (-35.6, 31.38, 1.001), (-35.84, 29.37, 0.5779), (-35.36, 30.94, 1.418), (-35.72, 29.59, 0.3628), (-35.49, 31.16, 1.21), (-35.89, 29.15, 0.791), (0.9006, 31.6, -0.5944), (-5.652, 31.31, 2.914), (-4.278, 31.31, -1.371), (-35.26, 30.72, 1.627), (-35.49, 30.03, -0.06735), (0.9006, 31.6, 0.4056), (0.9006, 31.6, -1.594), (-2.162, 31.6, 1.72), (-1.099, 31.6, -1.594), (-31.94, 30.83, 4.043)], [], [(10, 31, 35), (51, 5, 2), (51, 45, 11), (37, 32, 19), (50, 52, 3), (46, 10, 1), (33, 25, 22), (45, 50, 3), (33, 20, 25), (7, 18, 39), (36, 54, 21), (31, 46, 52, 50, 45, 51, 53, 47, 49, 38, 42, 40, 44, 39, 43, 41, 48, 34, 54, 36, 32, 37, 33, 35), (54, 34, 30), (34, 48, 24), (32, 36, 27), (48, 41, 8), (41, 43, 15), (43, 39, 13), (37, 26, 33), (14, 16, 39), (39, 44, 6), (42, 38, 6), (38, 49, 6), (47, 9, 6), (47, 53, 0), (53, 2, 0), (47, 0, 9), (47, 6, 49), (7, 39, 6), (44, 40, 6), (18, 14, 39), (26, 23, 33), (12, 39, 16), (39, 12, 17), (39, 17, 13), (43, 13, 15), (41, 15, 8), (48, 8, 24), (30, 34, 24), (21, 54, 30), (27, 36, 21), (19, 32, 27), (26, 37, 19), (40, 42, 6), (29, 33, 23), (33, 29, 20), (33, 22, 28), (33, 28, 10), (35, 33, 10), (31, 10, 46), (46, 1, 52), (52, 1, 3), (4, 45, 3), (45, 4, 11), (51, 11, 5), (51, 2, 53), (0, 2, 5, 11, 4, 3, 1, 10, 28, 22, 25, 20, 29, 23, 26, 19, 27, 21, 30, 24, 8, 15, 13, 17, 12, 16, 14, 18, 7, 6, 9)])
me_cube_006.polygons.foreach_set('use_smooth', [True] * 57)
_uv = me_cube_006.uv_layers.new(name='UVMap')
_uv.uv.foreach_set('vector', [0.0, 0.0, 0.0, 0.0, 0.0, 0.0, 0.0, 0.0, 0.0, 0.0, 0.0, 0.0, 0.0, 0.0, 0.0, 0.0, 0.0, 0.0, 0.0, 0.0, 0.0, 0.0, 0.0, 0.0, 0.0, 0.0, 0.0, 0.0, 0.0, 0.0, 0.0, 0.0, 0.0, 0.0, 0.0, 0.0, 0.0, 0.0, 0.0, 0.0, 0.0, 0.0, 0.0, 0.0, 0.0, 0.0, 0.0, 0.0, 0.0, 0.0, 0.0, 0.0, 0.0, 0.0, 0.0, 0.0, 0.0, 0.0, 0.0, 0.0, 0.0, 0.0, 0.0, 0.0, 0.0, 0.0, 0.0, 0.0, 0.0, 0.0, 0.0, 0.0, 0.0, 0.0, 0.0, 0.0, 0.0, 0.0, 0.0, 0.0, 0.0, 0.0, 0.0, 0.0, 0.0, 0.0, 0.0, 0.0, 0.0, 0.0, 0.0, 0.0, 0.0, 0.0, 0.0, 0.0, 0.0, 0.0, 0.0, 0.0, 0.0, 0.0, 0.0, 0.0, 0.0, 0.0, 0.0, 0.0, 0.0, 0.0, 0.0, 0.0, 0.0, 0.0, 0.0, 0.0, 0.0, 0.0, 0.0, 0.0, 0.0, 0.0, 0.0, 0.0, 0.0, 0.0, 0.0, 0.0, 0.0, 0.0, 0.0, 0.0, 0.0, 0.0, 0.0, 0.0, 0.0, 0.0, 0.0, 0.0, 0.0, 0.0, 0.0, 0.0, 0.0, 0.0, 0.0, 0.0, 0.0, 0.0, 0.0, 0.0, 0.0, 0.0, 0.0, 0.0, 0.0, 0.0, 0.0, 0.0, 0.0, 0.0, 0.0, 0.0, 0.0, 0.0, 0.0, 0.0, 0.0, 0.0, 0.0, 0.0, 0.0, 0.0, 0.0, 0.0, 0.0, 0.0, 0.0, 0.0, 0.0, 0.0, 0.0, 0.0, 0.0, 0.0, 0.0, 0.0, 0.0, 0.0, 0.0, 0.0, 0.0, 0.0, 0.0, 0.0, 0.0, 0.0, 0.0, 0.0, 0.0, 0.0, 0.0, 0.0, 0.0, 0.0, 0.0, 0.0, 0.0, 0.0, 0.0, 0.0, 0.0, 0.0, 0.0, 0.0, 0.0, 0.0, 0.0, 0.0, 0.0, 0.0, 0.0, 0.0, 0.0, 0.0, 0.0, 0.0, 0.0, 0.0, 0.0, 0.0, 0.0, 0.0, 0.0, 0.0, 0.0, 0.0, 0.0, 0.0, 0.0, 0.0, 0.0, 0.0, 0.0, 0.0, 0.0, 0.0, 0.0, 0.0, 0.0, 0.0, 0.0, 0.0, 0.0, 0.0, 0.0, 0.0, 0.0, 0.0, 0.0, 0.0, 0.0, 0.0, 0.0, 0.0, 0.0, 0.0, 0.0, 0.0, 0.0, 0.0, 0.0, 0.0, 0.0, 0.0, 0.0, 0.0, 0.0, 0.0, 0.0, 0.0, 0.0, 0.0, 0.0, 0.0, 0.0, 0.0, 0.0, 0.0, 0.0, 0.0, 0.0, 0.0, 0.0, 0.0, 0.0, 0.0, 0.0, 0.0, 0.0, 0.0, 0.0, 0.0, 0.0, 0.0, 0.0, 0.0, 0.0, 0.0, 0.0, 0.0, 0.0, 0.0, 0.0, 0.0, 0.0, 0.0, 0.0, 0.0, 0.0, 0.0, 0.0, 0.0, 0.0, 0.0, 0.0, 0.0, 0.0, 0.0, 0.0, 0.0, 0.0, 0.0, 0.0, 0.0, 0.0, 0.0, 0.0, 0.0, 0.0, 0.0, 0.0, 0.0, 0.0, 0.0, 0.0, 0.0, 0.0, 0.0, 0.0, 0.0, 0.0, 0.0, 0.0, 0.0, 0.0, 0.0, 0.0, 0.0, 0.0, 0.0, 0.0, 0.0, 0.0, 0.0, 0.0, 0.0, 0.0, 0.0, 0.0, 0.0, 0.0, 0.0, 0.0, 0.0, 0.0, 0.0, 0.0, 0.0, 0.0, 0.0, 0.0, 0.0, 0.0, 0.0, 0.0, 0.0, 0.0, 0.0, 0.0, 0.0, 0.0, 0.0, 0.0, 0.0, 0.0, 0.0, 0.0, 0.0, 0.0, 0.0, 0.0, 0.0, 0.0, 0.0, 0.0, 0.0, 0.0, 0.0, 0.0, 0.0, 0.0, 0.0, 0.0, 0.0, 0.0, 0.0, 0.0, 0.0, 0.0, 0.0, 0.0, 0.0, 0.0, 0.0, 0.0, 0.0, 0.0, 0.0, 0.0, 0.0, 0.0, 0.0, 0.0, 0.0, 0.0, 0.0, 0.0, 0.0])
me_cube_006.materials.append(mat_material_002)
me_cube_006.use_remesh_fix_poles = True
me_cube_006.use_remesh_preserve_attributes = False
me_cube_006.use_mirror_vertex_groups = False
me_cube_006.update()
me_cube_007 = bpy.data.meshes.new('Cube.007')
me_cube_007.from_pydata([(-0.9403, -1.112, -1.007), (-0.7553, -1.385, 1.282), (-0.9403, 1.15, -1.007), (-0.7575, 0.8197, 1.278), (1.321, -1.112, -1.007), (2.316, -1.385, 1.282), (1.321, 1.15, -1.007), (2.313, 0.8197, 1.278)], [], [(0, 1, 3, 2), (2, 3, 7, 6), (6, 7, 5, 4), (4, 5, 1, 0), (2, 6, 4, 0), (7, 3, 1, 5)])
_uv = me_cube_007.uv_layers.new(name='UVMap')
_uv.uv.foreach_set('vector', [0.375, 0.0, 0.625, 0.0, 0.625, 0.25, 0.375, 0.25, 0.375, 0.25, 0.625, 0.25, 0.625, 0.5, 0.375, 0.5, 0.375, 0.5, 0.625, 0.5, 0.625, 0.75, 0.375, 0.75, 0.375, 0.75, 0.625, 0.75, 0.625, 1.0, 0.375, 1.0, 0.125, 0.5, 0.375, 0.5, 0.375, 0.75, 0.125, 0.75, 0.625, 0.5, 0.875, 0.5, 0.875, 0.75, 0.625, 0.75])
me_cube_007.materials.append(mat_material_001)
me_cube_007.use_remesh_fix_poles = True
me_cube_007.use_remesh_preserve_attributes = False
me_cube_007.use_mirror_vertex_groups = False
me_cube_007.update()
me_cube_008 = bpy.data.meshes.new('Cube.008')
me_cube_008.from_pydata([(-0.9403, -1.112, -1.007), (-0.7528, -0.05192, 1.289), (-0.9403, 1.15, -1.007), (-0.755, 2.153, 1.285), (1.321, -1.112, -1.007), (2.318, -0.05192, 1.289), (1.321, 1.15, -1.007), (2.316, 2.153, 1.285)], [], [(0, 1, 3, 2), (2, 3, 7, 6), (6, 7, 5, 4), (4, 5, 1, 0), (2, 6, 4, 0), (7, 3, 1, 5)])
_uv = me_cube_008.uv_layers.new(name='UVMap')
_uv.uv.foreach_set('vector', [0.375, 0.0, 0.625, 0.0, 0.625, 0.25, 0.375, 0.25, 0.375, 0.25, 0.625, 0.25, 0.625, 0.5, 0.375, 0.5, 0.375, 0.5, 0.625, 0.5, 0.625, 0.75, 0.375, 0.75, 0.375, 0.75, 0.625, 0.75, 0.625, 1.0, 0.375, 1.0, 0.125, 0.5, 0.375, 0.5, 0.375, 0.75, 0.125, 0.75, 0.625, 0.5, 0.875, 0.5, 0.875, 0.75, 0.625, 0.75])
me_cube_008.materials.append(mat_material_001)
me_cube_008.use_remesh_fix_poles = True
me_cube_008.use_remesh_preserve_attributes = False
me_cube_008.use_mirror_vertex_groups = False
me_cube_008.update()
me_plane = bpy.data.meshes.new('Plane')
me_plane.from_pydata([(-1.075, 1.048, -0.08254), (-0.6744, 1.981, 0.02982), (-1.261, 1.264, -0.001908), (-0.5771, 2.347, -0.07013), (-1.185, 1.115, -0.0528), (-0.8227, 1.358, 0.02681), (-0.6256, 2.164, -0.01662), (-0.8639, 2.31, -0.02045), (-0.8888, 1.645, 0.04129), (-1.131, 1.079, -0.06796), (-0.7518, 1.703, 0.04129), (-0.6009, 2.25, -0.04167), (-0.9592, 2.215, 0.003569), (-1.226, 1.181, -0.02856), (-0.8535, 1.041, -0.07367), (-0.655, 2.15, -0.007812), (-0.7624, 2.338, -0.03587), (-0.8766, 1.999, 0.04129), (-0.8527, 1.487, 0.04129), (-1.021, 1.421, 0.01609), (-0.7589, 1.897, 0.04129), (-0.7555, 1.814, 0.04129), (-0.9046, 1.185, -0.02408), (-0.986, 1.864, 0.04129), (-0.76, 2.107, 0.02184), (-1.129, 1.743, 0.04129), (-1.215, 1.5, 0.04129), (-1.05, 1.979, 0.04129), (-1.251, 1.385, 0.0291), (-1.075, 1.051, -2.073), (-0.6758, 1.941, -2.199), (-1.259, 1.264, -2.107), (-0.5777, 2.343, -2.091), (-1.184, 1.12, -2.077), (-0.8232, 1.33, -2.152), (-0.6267, 2.143, -2.153), (-0.8641, 2.299, -2.122), (-0.8891, 1.592, -2.188), (-1.13, 1.083, -2.075), (-0.7528, 1.651, -2.196), (-0.6018, 2.237, -2.122), (-0.9591, 2.193, -2.16), (-1.225, 1.186, -2.086), (-0.8537, 1.044, -2.077), (-0.6561, 2.127, -2.16), (-0.7629, 2.333, -2.102), (-0.8768, 1.958, -2.197), (-0.8531, 1.443, -2.176), (-1.02, 1.387, -2.159), (-0.7598, 1.848, -2.206), (-0.7565, 1.762, -2.204), (-0.9047, 1.177, -2.112), (-0.9857, 1.812, -2.207), (-0.7609, 2.079, -2.174), (-1.128, 1.692, -2.21), (-1.213, 1.471, -2.174), (-1.049, 1.935, -2.209), (-1.249, 1.372, -2.142)], [], [(24, 16, 3, 11), (23, 12, 7, 17), (22, 19, 8, 18), (21, 20, 6, 15), (18, 8, 20, 21), (5, 18, 21, 10), (10, 21, 15, 1), (9, 4, 19, 22), (0, 9, 22, 14), (14, 22, 18, 5), (13, 2, 28, 26, 25, 27, 12, 23), (4, 13, 23, 19), (19, 23, 17, 8), (17, 7, 16, 24), (8, 17, 24, 20), (20, 24, 11, 6), (53, 40, 32, 45), (52, 46, 36, 41), (51, 47, 37, 48), (50, 44, 35, 49), (47, 50, 49, 37), (34, 39, 50, 47), (39, 30, 44, 50), (38, 51, 48, 33), (29, 43, 51, 38), (43, 34, 47, 51), (42, 52, 41, 56, 54, 55, 57, 31), (33, 48, 52, 42), (48, 37, 46, 52), (46, 53, 45, 36), (37, 49, 53, 46), (49, 35, 40, 53), (0, 14, 43, 29), (27, 25, 54, 56), (28, 2, 31, 57), (1, 15, 44, 30), (25, 26, 55, 54), (13, 4, 33, 42), (3, 16, 45, 32), (4, 9, 38, 33), (12, 27, 56, 41), (14, 5, 34, 43), (5, 10, 39, 34), (26, 28, 57, 55), (15, 6, 35, 44), (6, 11, 40, 35), (16, 7, 36, 45), (9, 0, 29, 38), (7, 12, 41, 36), (10, 1, 30, 39), (2, 13, 42, 31), (11, 3, 32, 40)])
me_plane.polygons.foreach_set('use_smooth', [True] * 52)
_k = {(0, 9): 1.0, (1, 10): 1.0, (3, 11): 1.0, (2, 28): 1.0, (4, 13): 1.0, (5, 14): 1.0, (6, 15): 1.0, (7, 16): 1.0, (7, 17): 1.0, (8, 18): 1.0, (4, 19): 1.0, (8, 20): 1.0, (4, 9): 1.0, (5, 10): 1.0, (6, 11): 1.0, (7, 12): 1.0, (2, 13): 1.0, (0, 14): 1.0, (1, 15): 1.0, (3, 16): 1.0, (8, 17): 1.0, (5, 18): 1.0, (8, 19): 1.0, (6, 20): 1.0, (20, 21): 1.0, (10, 21): 1.0, (18, 21): 1.0, (15, 21): 1.0, (19, 22): 1.0, (14, 22): 1.0, (9, 22): 1.0, (18, 22): 1.0, (12, 23): 1.0, (19, 23): 1.0, (13, 23): 1.0, (17, 23): 1.0, (16, 24): 1.0, (20, 24): 1.0, (17, 24): 1.0, (11, 24): 1.0, (25, 27): 1.0, (25, 26): 1.0, (12, 27): 1.0, (26, 28): 1.0, (29, 38): 1.0, (30, 39): 1.0, (32, 40): 1.0, (31, 57): 1.0, (33, 42): 1.0, (34, 43): 1.0, (35, 44): 1.0, (36, 45): 1.0, (36, 46): 1.0, (37, 47): 1.0, (33, 48): 1.0, (37, 49): 1.0, (33, 38): 1.0, (34, 39): 1.0, (35, 40): 1.0, (36, 41): 1.0, (31, 42): 1.0, (29, 43): 1.0, (30, 44): 1.0, (32, 45): 1.0, (37, 46): 1.0, (34, 47): 1.0, (37, 48): 1.0, (35, 49): 1.0, (49, 50): 1.0, (39, 50): 1.0, (47, 50): 1.0, (44, 50): 1.0, (48, 51): 1.0, (43, 51): 1.0, (38, 51): 1.0, (47, 51): 1.0, (41, 52): 1.0, (48, 52): 1.0, (42, 52): 1.0, (46, 52): 1.0, (45, 53): 1.0, (49, 53): 1.0, (46, 53): 1.0, (40, 53): 1.0, (54, 56): 1.0, (54, 55): 1.0, (41, 56): 1.0, (55, 57): 1.0}
me_plane.attributes.new('crease_edge', 'FLOAT', 'EDGE').data.foreach_set('value', [_k.get((min(e.vertices), max(e.vertices)), 0.0) for e in me_plane.edges])
_uv = me_plane.uv_layers.new(name='UVMap')
_uv.uv.foreach_set('vector', [0.75, 0.75, 0.75, 1.0, 1.0, 1.0, 1.0, 0.75, 0.25, 0.75, 0.25, 1.0, 0.5, 1.0, 0.5, 0.75, 0.25, 0.25, 0.25, 0.5, 0.5, 0.5, 0.5, 0.25, 0.75, 0.25, 0.75, 0.5, 1.0, 0.5, 1.0, 0.25, 0.5, 0.25, 0.5, 0.5, 0.75, 0.5, 0.75, 0.25, 0.5, 0.0, 0.5, 0.25, 0.75, 0.25, 0.75, 0.0, 0.75, 0.0, 0.75, 0.25, 1.0, 0.25, 1.0, 0.0, 0.0, 0.25, 0.0, 0.5, 0.25, 0.5, 0.25, 0.25, 0.0, 0.0, 0.0, 0.25, 0.25, 0.25, 0.25, 0.0, 0.25, 0.0, 0.25, 0.25, 0.5, 0.25, 0.5, 0.0, 0.0, 0.75, 0.0, 1.0, 0.03125, 1.0, 0.0625, 1.0, 0.125, 1.0, 0.1875, 1.0, 0.25, 1.0, 0.25, 0.75, 0.0, 0.5, 0.0, 0.75, 0.25, 0.75, 0.25, 0.5, 0.25, 0.5, 0.25, 0.75, 0.5, 0.75, 0.5, 0.5, 0.5, 0.75, 0.5, 1.0, 0.75, 1.0, 0.75, 0.75, 0.5, 0.5, 0.5, 0.75, 0.75, 0.75, 0.75, 0.5, 0.75, 0.5, 0.75, 0.75, 1.0, 0.75, 1.0, 0.5, 0.75, 0.75, 1.0, 0.75, 1.0, 1.0, 0.75, 1.0, 0.25, 0.75, 0.5, 0.75, 0.5, 1.0, 0.25, 1.0, 0.25, 0.25, 0.5, 0.25, 0.5, 0.5, 0.25, 0.5, 0.75, 0.25, 1.0, 0.25, 1.0, 0.5, 0.75, 0.5, 0.5, 0.25, 0.75, 0.25, 0.75, 0.5, 0.5, 0.5, 0.5, 0.0, 0.75, 0.0, 0.75, 0.25, 0.5, 0.25, 0.75, 0.0, 1.0, 0.0, 1.0, 0.25, 0.75, 0.25, 0.0, 0.25, 0.25, 0.25, 0.25, 0.5, 0.0, 0.5, 0.0, 0.0, 0.25, 0.0, 0.25, 0.25, 0.0, 0.25, 0.25, 0.0, 0.5, 0.0, 0.5, 0.25, 0.25, 0.25, 0.0, 0.75, 0.25, 0.75, 0.25, 1.0, 0.1875, 1.0, 0.125, 1.0, 0.0625, 1.0, 0.03125, 1.0, 0.0, 1.0, 0.0, 0.5, 0.25, 0.5, 0.25, 0.75, 0.0, 0.75, 0.25, 0.5, 0.5, 0.5, 0.5, 0.75, 0.25, 0.75, 0.5, 0.75, 0.75, 0.75, 0.75, 1.0, 0.5, 1.0, 0.5, 0.5, 0.75, 0.5, 0.75, 0.75, 0.5, 0.75, 0.75, 0.5, 1.0, 0.5, 1.0, 0.75, 0.75, 0.75, 0.0, 0.0, 0.25, 0.0, 0.25, 0.0, 0.0, 0.0, 0.1875, 1.0, 0.125, 1.0, 0.125, 1.0, 0.1875, 1.0, 0.03125, 1.0, 0.0, 1.0, 0.0, 1.0, 0.03125, 1.0, 1.0, 0.0, 1.0, 0.25, 1.0, 0.25, 1.0, 0.0, 0.125, 1.0, 0.0625, 1.0, 0.0625, 1.0, 0.125, 1.0, 0.0, 0.75, 0.0, 0.5, 0.0, 0.5, 0.0, 0.75, 1.0, 1.0, 0.75, 1.0, 0.75, 1.0, 1.0, 1.0, 0.0, 0.5, 0.0, 0.25, 0.0, 0.25, 0.0, 0.5, 0.25, 1.0, 0.1875, 1.0, 0.1875, 1.0, 0.25, 1.0, 0.25, 0.0, 0.5, 0.0, 0.5, 0.0, 0.25, 0.0, 0.5, 0.0, 0.75, 0.0, 0.75, 0.0, 0.5, 0.0, 0.0625, 1.0, 0.03125, 1.0, 0.03125, 1.0, 0.0625, 1.0, 1.0, 0.25, 1.0, 0.5, 1.0, 0.5, 1.0, 0.25, 1.0, 0.5, 1.0, 0.75, 1.0, 0.75, 1.0, 0.5, 0.75, 1.0, 0.5, 1.0, 0.5, 1.0, 0.75, 1.0, 0.0, 0.25, 0.0, 0.0, 0.0, 0.0, 0.0, 0.25, 0.5, 1.0, 0.25, 1.0, 0.25, 1.0, 0.5, 1.0, 0.75, 0.0, 1.0, 0.0, 1.0, 0.0, 0.75, 0.0, 0.0, 1.0, 0.0, 0.75, 0.0, 0.75, 0.0, 1.0, 1.0, 0.75, 1.0, 1.0, 1.0, 1.0, 1.0, 0.75])
me_plane.materials.append(mat_material_002)
me_plane.use_remesh_fix_poles = True
me_plane.use_remesh_preserve_attributes = False
me_plane.use_mirror_vertex_groups = False
me_plane.update()
me_plane_001 = bpy.data.meshes.new('Plane.001')
me_plane_001.from_pydata([(-1.0, -1.0, 0.0), (1.0, -1.0, 0.0), (-1.0, 1.0, 0.0), (1.0, 1.0, 0.0)], [], [(0, 1, 3, 2)])
_uv = me_plane_001.uv_layers.new(name='UVMap')
_uv.uv.foreach_set('vector', [0.0, 0.0, 1.0, 0.0, 1.0, 1.0, 0.0, 1.0])
me_plane_001.use_remesh_fix_poles = True
me_plane_001.use_remesh_preserve_attributes = False
me_plane_001.use_mirror_vertex_groups = False
me_plane_001.update()

# ---- objects
ob_light = bpy.data.objects.new('Light', light_light)
ob_cube = bpy.data.objects.new('Cube', me_cube_001)
ob_cube_001 = bpy.data.objects.new('Cube.001', me_cube_002)
ob_cube_002 = bpy.data.objects.new('Cube.002', me_cube_003)
ob_cube_008 = bpy.data.objects.new('Cube.008', me_cube_009)
ob_cube_003 = bpy.data.objects.new('Cube.003', me_cube_004)
ob_cube_004 = bpy.data.objects.new('Cube.004', me_cube_005)
ob_cube_005 = bpy.data.objects.new('Cube.005', me_cube_006)
ob_empty = bpy.data.objects.new('Empty', None)
ob_empty_001 = bpy.data.objects.new('Empty.001', None)
ob_empty_002 = bpy.data.objects.new('Empty.002', None)
ob_cube_006 = bpy.data.objects.new('Cube.006', me_cube_007)
ob_cube_007 = bpy.data.objects.new('Cube.007', me_cube_008)
ob_plane = bpy.data.objects.new('Plane', me_plane)
ob_camera_001 = bpy.data.objects.new('Camera.001', cam_camera)
ob_area = bpy.data.objects.new('Area', light_area)
ob_plane_001 = bpy.data.objects.new('Plane.001', me_plane_001)

# ---- transforms, parenting, visibility, modifiers, constraints
ob_light.location = (4.076, 1.005, 5.904)
ob_light.rotation_euler = (0.6503, 0.05522, 1.866)
ob_light.lock_rotations_4d = False
ob_light.empty_display_type = 'ARROWS'
ob_light.color = (0.0, 0.0, 0.0, 0.0)
ob_light.lineart.crease_threshold = 0.0
ob_cube.location = (-0.3228, -0.9399, 1.12)
ob_cube.rotation_euler = (-0.1643, -0.04494, -2.962e-18)
ob_cube.scale = (-0.09007, -0.05231, 0.9959)
ob_cube.lineart.crease_threshold = 0.0
ob_cube_001.location = (-0.3228, 1.003, 1.115)
ob_cube_001.rotation_euler = (-0.1643, 0.06917, 3.142)
ob_cube_001.scale = (-0.09007, -0.05231, 0.9959)
ob_cube_001.lineart.crease_threshold = 0.0
ob_cube_002.location = (-0.343, 0.005018, 1.015)
ob_cube_002.scale = (0.07455, 0.9372, 0.07455)
ob_cube_002.lineart.crease_threshold = 0.0
ob_cube_008.location = (-0.343, 0.005018, 1.398)
ob_cube_008.rotation_euler = (-0.0, 3.142, -0.0)
ob_cube_008.scale = (0.06579, 0.8271, 0.06579)
ob_cube_008.lineart.crease_threshold = 0.0
ob_cube_003.location = (-0.6268, -0.8112, 1.893)
ob_cube_003.scale = (0.1282, 0.1176, 0.1535)
ob_cube_003.lineart.crease_threshold = 0.0
ob_cube_004.location = (-0.6268, 0.8421, 1.955)
ob_cube_004.rotation_euler = (0.2563, 0.01861, -0.07091)
ob_cube_004.scale = (0.1281, 0.1112, 0.1111)
ob_cube_004.lineart.crease_threshold = 0.0
ob_cube_005.location = (-0.55, -0.8926, 2.118)
ob_cube_005.scale = (0.05606, 0.06188, 0.07083)
ob_cube_005.lineart.crease_threshold = 0.0
ob_empty.location = (5.697e-16, -0.01837, 1.966)
ob_empty.rotation_euler = (1.571, -0.0, 1.571)
ob_empty.empty_display_type = 'IMAGE'
ob_empty.empty_display_size = 5.0
ob_empty.use_empty_image_alpha = True
ob_empty.color = (1.0, 1.0, 1.0, 0.4659)
ob_empty.lineart.crease_threshold = 0.0
ob_empty_001.location = (-1.24, -1.199, 1.99)
ob_empty_001.rotation_euler = (1.571, -0.0, 0.0)
ob_empty_001.empty_display_type = 'IMAGE'
ob_empty_001.empty_display_size = 5.0
ob_empty_001.use_empty_image_alpha = True
ob_empty_001.color = (1.0, 1.0, 1.0, 0.5568)
ob_empty_001.lineart.crease_threshold = 0.0
ob_empty_002.location = (-0.7589, 0.0169, 3.725e-09)
ob_empty_002.rotation_euler = (0.0, -0.0, -1.571)
ob_empty_002.empty_display_type = 'IMAGE'
ob_empty_002.empty_display_size = 5.0
ob_empty_002.use_empty_image_alpha = True
ob_empty_002.color = (1.0, 1.0, 1.0, 0.5682)
ob_empty_002.lineart.crease_threshold = 0.0
ob_cube_006.location = (-2.361, -0.9499, 1.013)
ob_cube_006.rotation_euler = (-0.154, 0.0488, 6.562e-09)
ob_cube_006.scale = (0.09316, 0.05439, 0.9039)
ob_cube_006.lineart.crease_threshold = 0.0
ob_cube_007.location = (-2.361, 0.9969, 1.013)
ob_cube_007.rotation_euler = (0.1875, 0.04599, 0.01633)
ob_cube_007.scale = (0.09316, 0.05439, 0.9039)
ob_cube_007.lineart.crease_threshold = 0.0
ob_plane.location = (0.5481, -1.065, 1.429)
ob_plane.rotation_euler = (1.571, -0.0, 0.0)
ob_plane.lineart.crease_threshold = 0.0
_m = ob_plane.modifiers.new('Subdivision', 'SUBSURF')
_m.uv_smooth = 'PRESERVE_CORNERS'
_m.show_only_control_edges = False
ob_camera_001.location = (-8.701, 7.464, 9.685)
ob_camera_001.rotation_euler = (0.9313, -7.864e-08, -2.364)
ob_camera_001.lineart.crease_threshold = 0.0
ob_area.location = (-3.542, -0.03647, 4.969)
ob_area.scale = (1.153, 1.0, 1.0)
ob_area.lineart.crease_threshold = 0.0
ob_plane_001.location = (-1.544, 0.1858, -0.2566)
ob_plane_001.scale = (8.681, 8.681, 8.681)
ob_plane_001.lineart.crease_threshold = 0.0

# ---- collection membership
col_back.objects.link(ob_light)
col_back.objects.link(ob_cube)
col_back.objects.link(ob_cube_001)
col_back.objects.link(ob_cube_002)
col_back.objects.link(ob_cube_008)
col_seat.objects.link(ob_cube_003)
col_seat.objects.link(ob_cube_004)
col_seat.objects.link(ob_cube_005)
col_archive.objects.link(ob_empty)
col_archive.objects.link(ob_empty_001)
col_archive.objects.link(ob_empty_002)
col_legs.objects.link(ob_cube_006)
col_legs.objects.link(ob_cube_007)
col_legs.objects.link(ob_plane)
col_legs.objects.link(ob_camera_001)
col_legs.objects.link(ob_area)
col_legs.objects.link(ob_plane_001)
def _layer_coll(name, lc=None):
    lc = lc or bpy.context.view_layer.layer_collection
    for c in lc.children:
        if c.name == name: return c
        r = _layer_coll(name, c)
        if r: return r
_layer_coll('archive').exclude = True

# ---- scene / render settings (as saved in the file)
scene.camera = ob_camera_001
scene.frame_start = 1; scene.frame_end = 250; scene.frame_set(1)
scene.render.engine = 'CYCLES'
scene.cycles.use_denoising = False
scene.cycles.samples = 200
scene.cycles.sampling_pattern = 'TABULATED_SOBOL'
scene.cycles.use_adaptive_sampling = False
scene.cycles.use_light_tree = False
scene.view_settings.view_transform = 'Filmic'
bpy.context.view_layer.update()
